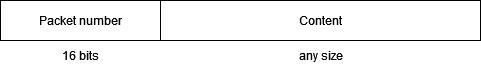

The diagram above was exported from draw.io. Its source (the exported page's mxGraphModel, read from the mxfile embedded in the PNG):
<mxGraphModel dx="750" dy="429" grid="1" gridSize="10" guides="1" tooltips="1" connect="1" arrows="1" fold="1" page="1" pageScale="1" pageWidth="827" pageHeight="1169" math="0" shadow="0">
  <root>
    <mxCell id="0" />
    <mxCell id="1" parent="0" />
    <mxCell id="2Zn6BPDYe05IoYwh--fQ-1" value="Packet number" style="rounded=0;whiteSpace=wrap;html=1;" vertex="1" parent="1">
      <mxGeometry x="120" y="160" width="160" height="40" as="geometry" />
    </mxCell>
    <mxCell id="2Zn6BPDYe05IoYwh--fQ-5" value="Content" style="rounded=0;whiteSpace=wrap;html=1;" vertex="1" parent="1">
      <mxGeometry x="280" y="160" width="320" height="40" as="geometry" />
    </mxCell>
    <mxCell id="2Zn6BPDYe05IoYwh--fQ-7" value="&lt;div&gt;16 bits&lt;/div&gt;" style="text;html=1;align=center;verticalAlign=middle;resizable=0;points=[];autosize=1;strokeColor=none;fillColor=none;" vertex="1" parent="1">
      <mxGeometry x="170" y="200" width="60" height="30" as="geometry" />
    </mxCell>
    <mxCell id="2Zn6BPDYe05IoYwh--fQ-8" value="&lt;div&gt;any size&lt;br&gt;&lt;/div&gt;" style="text;html=1;align=center;verticalAlign=middle;resizable=0;points=[];autosize=1;strokeColor=none;fillColor=none;" vertex="1" parent="1">
      <mxGeometry x="405" y="200" width="70" height="30" as="geometry" />
    </mxCell>
  </root>
</mxGraphModel>